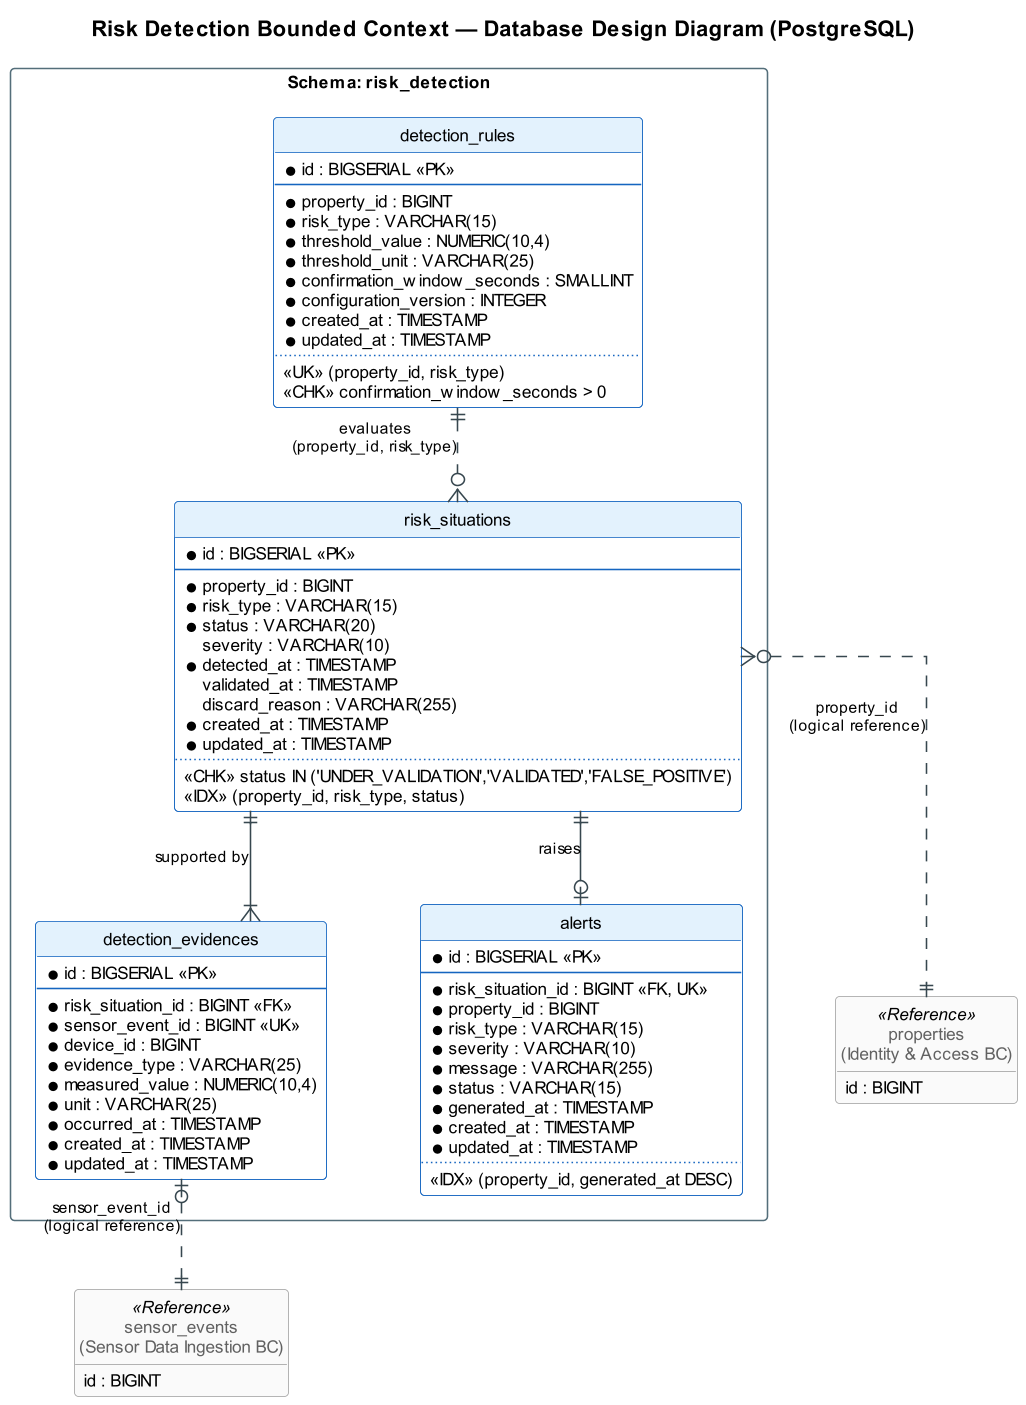

The diagram above was rendered by PlantUML. Its source (embedded in the PNG):
@startuml safecore-risk-detection-database-diagram
set separator none
skinparam dpi 150
skinparam shadowing false
skinparam defaultFontName Arial
skinparam defaultFontSize 11
skinparam linetype ortho
skinparam nodesep 60
skinparam ranksep 60
skinparam ArrowColor #37474F
skinparam ArrowFontSize 10
skinparam PackageBorderColor #546E7A
skinparam class {
  BorderColor #1565C0
  BackgroundColor #FFFFFF
  HeaderBackgroundColor #E3F2FD
  BorderColor<<Reference>> #9E9E9E
  BackgroundColor<<Reference>> #FAFAFA
  FontColor<<Reference>> #616161
}
skinparam note {
  BackgroundColor #FFFDE7
  BorderColor #F9A825
}
hide circle
hide empty members

title Risk Detection Bounded Context — Database Design Diagram (PostgreSQL)

package "Schema: risk_detection" <<Rectangle>> {
  entity "detection_rules" as dr {
    * id : BIGSERIAL <<PK>>
    --
    * property_id : BIGINT
    * risk_type : VARCHAR(15)
    * threshold_value : NUMERIC(10,4)
    * threshold_unit : VARCHAR(25)
    * confirmation_window_seconds : SMALLINT
    * configuration_version : INTEGER
    * created_at : TIMESTAMP
    * updated_at : TIMESTAMP
    ..
    <<UK>> (property_id, risk_type)
    <<CHK>> confirmation_window_seconds > 0
  }

  entity "risk_situations" as rs {
    * id : BIGSERIAL <<PK>>
    --
    * property_id : BIGINT
    * risk_type : VARCHAR(15)
    * status : VARCHAR(20)
      severity : VARCHAR(10)
    * detected_at : TIMESTAMP
      validated_at : TIMESTAMP
      discard_reason : VARCHAR(255)
    * created_at : TIMESTAMP
    * updated_at : TIMESTAMP
    ..
    <<CHK>> status IN ('UNDER_VALIDATION','VALIDATED','FALSE_POSITIVE')
    <<IDX>> (property_id, risk_type, status)
  }

  entity "detection_evidences" as de {
    * id : BIGSERIAL <<PK>>
    --
    * risk_situation_id : BIGINT <<FK>>
    * sensor_event_id : BIGINT <<UK>>
    * device_id : BIGINT
    * evidence_type : VARCHAR(25)
    * measured_value : NUMERIC(10,4)
    * unit : VARCHAR(25)
    * occurred_at : TIMESTAMP
    * created_at : TIMESTAMP
    * updated_at : TIMESTAMP
  }

  entity "alerts" as a {
    * id : BIGSERIAL <<PK>>
    --
    * risk_situation_id : BIGINT <<FK, UK>>
    * property_id : BIGINT
    * risk_type : VARCHAR(15)
    * severity : VARCHAR(10)
    * message : VARCHAR(255)
    * status : VARCHAR(15)
    * generated_at : TIMESTAMP
    * created_at : TIMESTAMP
    * updated_at : TIMESTAMP
    ..
    <<IDX>> (property_id, generated_at DESC)
  }
}

entity "sensor_events\n(Sensor Data Ingestion BC)" as se <<Reference>> {
  id : BIGINT
}
entity "properties\n(Identity & Access BC)" as pr <<Reference>> {
  id : BIGINT
}

rs ||--|{ de : "supported by"
rs ||--o| a : "raises"
dr ||..o{ rs : "evaluates\n(property_id, risk_type)"
de |o..|| se : "sensor_event_id\n(logical reference)"
rs }o..|| pr : "property_id\n(logical reference)"

@enduml